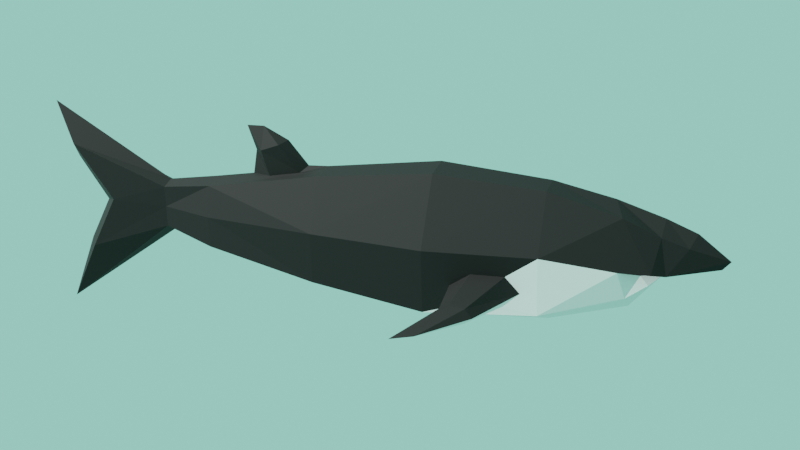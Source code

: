 # Source: shark.blend  (saved by Blender 2.81.16; exported with 4.5.12 LTS)
import bpy
from mathutils import Matrix  # noqa: F401  (used for matrix-valued properties, if any)

bpy.ops.wm.read_factory_settings(use_empty=True)
scene = bpy.context.scene
scene.name = 'Scene'

# ---- collections
col_collection = bpy.data.collections.new('Collection'); scene.collection.children.link(col_collection)

# ---- materials (node trees are filled in below, after node groups)
mat_top = bpy.data.materials.new('Top')
mat_top.use_transparent_shadow = False
mat_bottom = bpy.data.materials.new('Bottom')
mat_bottom.use_transparent_shadow = False

# ---- material node trees
mat_top.use_nodes = True; mat_top.node_tree.nodes.clear()
_N = mat_top.node_tree.nodes; _L = mat_top.node_tree.links
n0 = _N.new('ShaderNodeOutputMaterial'); n0.name = 'Material Output'; n0.location = (300, 300)
n1 = _N.new('ShaderNodeBsdfPrincipled'); n1.name = 'Principled BSDF'; n1.location = (10, 300)
n1.distribution = 'GGX'
n1.subsurface_method = 'BURLEY'
n1.inputs[0].default_value = (0.0, 0.0, 0.0, 1.0)
n1.inputs[2].default_value = 0.7364
n1.inputs[3].default_value = 1.45
n1.inputs[13].default_value = 0.4182
n1.inputs[27].default_value = (0.0, 0.0, 0.0, 1.0)
n1.inputs[28].default_value = 1.0
_L.new(n1.outputs[0], n0.inputs[0])
n0.is_active_output = True
mat_bottom.use_nodes = True; mat_bottom.node_tree.nodes.clear()
_N = mat_bottom.node_tree.nodes; _L = mat_bottom.node_tree.links
n0 = _N.new('ShaderNodeOutputMaterial'); n0.name = 'Material Output'; n0.location = (300, 300)
n1 = _N.new('ShaderNodeBsdfPrincipled'); n1.name = 'Principled BSDF'; n1.location = (10, 300)
n1.distribution = 'GGX'
n1.subsurface_method = 'BURLEY'
n1.inputs[2].default_value = 0.7818
n1.inputs[3].default_value = 1.45
n1.inputs[13].default_value = 0.2955
n1.inputs[27].default_value = (0.0, 0.0, 0.0, 1.0)
n1.inputs[28].default_value = 1.0
_L.new(n1.outputs[0], n0.inputs[0])
n0.is_active_output = True

# ---- world
world_world = bpy.data.worlds.new('World'); scene.world = world_world
world_world.use_nodes = True; world_world.node_tree.nodes.clear()
_N = world_world.node_tree.nodes; _L = world_world.node_tree.links
n0 = _N.new('ShaderNodeOutputWorld'); n0.name = 'World Output'; n0.location = (300, 300)
n1 = _N.new('ShaderNodeBackground'); n1.name = 'Background'; n1.location = (10, 300)
n1.inputs[0].default_value = (0.3859, 1.0, 0.8117, 1.0)
n1.inputs[1].default_value = 0.8
_L.new(n1.outputs[0], n0.inputs[0])
n0.is_active_output = True
world_world.color = (0.05088, 0.05088, 0.05088)
world_world.use_sun_shadow = False
world_world.sun_shadow_jitter_overblur = 0.0

# ---- cameras
cam_camera = bpy.data.cameras.new('Camera')
cam_camera.clip_end = 100.0
cam_camera.ortho_scale = 7.314

# ---- lights
light_light = bpy.data.lights.new('Light', 'SUN')
light_light.transmission_factor = 0.0
light_light.use_shadow = False
light_light.angle = 0.9586
light_light.energy = 5.3
light_light.shadow_soft_size = 0.1
light_light.shadow_cascade_max_distance = 1000.0

# ---- meshes
me_plane = bpy.data.meshes.new('Plane')
me_plane.from_pydata([(-3.56, 0.5509, 1.436), (-3.56, 1.087, -1.335), (2.046, 0.5329, 1.328), (2.046, 1.05, -1.206), (5.109, 0.6283, -0.7369), (5.2, 0.4328, 0.7966), (6.529, 0.3422, -0.3937), (6.576, 0.3422, 0.6414), (-3.56, 1.191, 0.04131), (8.095, 0.4447, 0.1962), (-0.8842, 1.42, 0.001422), (2.046, 1.15, 0.03845), (5.154, 0.6283, 0.0247), (6.553, 0.3422, 0.1204), (9.237, 0.4447, 1.609), (8.803, 0.4447, -1.138), (-0.8842, 1.296, -1.511), (-0.8842, 0.6528, 1.649), (5.2, 0.2057, 0.8916), (2.046, 0.2684, 1.401), (2.758, 0.1658, 1.286), (3.555, 0.2384, 1.158), (3.284, 0.2542, 1.951), (4.255, 0.007288, 2.36), (3.769, 0.2597, 1.785), (-5.271, 0.5061, 0.9652), (-5.418, 0.5856, -0.8489), (-5.271, 0.872, -0.1842), (-1.541, 1.3, -0.7767), (-2.032, 1.282, -0.461), (-2.826, 1.214, -0.4529), (-3.169, 1.159, -0.8311), (-2.787, 1.17, -1.172), (-1.902, 1.241, -1.189), (-1.607, 2.205, -1.032), (-1.863, 2.305, -0.8733), (-2.469, 2.498, -1.063), (-2.27, 2.417, -1.223), (-1.803, 2.255, -1.24), (-0.9006, 3.486, -1.391), (-2.285, 2.449, -0.878), (-1.445, 3.363, -1.302), (-6.118, 0.369, 0.5703), (-5.886, 0.3764, -0.5586), (-5.978, 0.7162, -0.2166), (-5.712, 0.3988, -0.3343), (-6.722, 0.2847, 0.3532), (-6.28, 0.5185, -0.2661), (-6.154, 0.003599, -0.3844), (-3.56, -0.5511, 1.436), (-3.56, -1.087, -1.335), (2.046, -0.533, 1.328), (2.046, -1.051, -1.206), (5.109, -0.6285, -0.7369), (5.2, -0.4329, 0.7966), (6.529, -0.3423, -0.3937), (6.576, -0.3423, 0.6414), (-3.56, -1.191, 0.04131), (8.095, -0.4449, 0.1962), (-0.8842, -1.42, 0.001421), (2.046, -1.151, 0.03845), (5.154, -0.6285, 0.0247), (6.553, -0.3423, 0.1204), (9.237, -0.4449, 1.609), (8.803, -0.4449, -1.138), (-0.8842, -1.296, -1.511), (-0.8842, -0.653, 1.649), (5.2, -0.2059, 0.8916), (2.046, -0.2685, 1.401), (2.758, -0.166, 1.286), (3.555, -0.2386, 1.158), (3.284, -0.2544, 1.951), (3.769, -0.2599, 1.785), (-5.271, -0.5063, 0.9652), (-5.418, -0.5858, -0.8489), (-5.271, -0.8721, -0.1842), (-1.541, -1.301, -0.7767), (-2.032, -1.282, -0.461), (-2.826, -1.215, -0.4529), (-3.169, -1.159, -0.8311), (-2.787, -1.17, -1.172), (-1.902, -1.241, -1.189), (-1.607, -2.205, -1.032), (-1.863, -2.306, -0.8733), (-2.469, -2.498, -1.063), (-2.27, -2.417, -1.223), (-1.803, -2.256, -1.24), (-0.9006, -3.486, -1.391), (-2.285, -2.45, -0.878), (-1.445, -3.363, -1.302), (-6.118, -0.3692, 0.5703), (-5.886, -0.3765, -0.5586), (-5.978, -0.7163, -0.2166), (-5.712, -0.399, -0.3343), (2.046, -8.711e-05, 1.476), (5.2, -8.709e-05, 0.9777), (6.576, -8.708e-05, 0.789), (6.529, -8.702e-05, -0.5612), (5.109, -8.7e-05, -0.9379), (2.046, -8.697e-05, -1.601), (9.871, -8.692e-05, -2.813), (10.02, -8.716e-05, 2.665), (2.581, -8.711e-05, 1.453), (4.118, -8.71e-05, 1.144), (3.793, -8.715e-05, 2.364), (3.12, -8.713e-05, 2.049), (4.022, -8.712e-05, 1.749), (-0.8842, -8.695e-05, -1.955), (-0.8842, -8.713e-05, 1.83), (-3.56, -8.697e-05, -1.744), (8.561, -8.705e-05, 0.07715), (9.392, -8.709e-05, 1.172), (9.156, -8.7e-05, -1.031), (-5.416, -8.699e-05, -1.203), (-3.56, -8.711e-05, 1.589), (-6.154, -8.709e-05, 0.9249), (-5.867, -8.701e-05, -0.6963), (-6.722, -0.2849, 0.3532), (-6.28, -0.5187, -0.2661), (-6.872, -8.707e-05, 0.6404), (-7.606, -8.705e-05, 0.07848), (-5.041, -8.71e-05, 1.273), (-5.712, -8.703e-05, -0.3343), (-5.271, -8.704e-05, -0.1842), (-7.418, -8.704e-05, -0.127), (-5.978, -8.703e-05, -0.2573), (-6.256, -8.703e-05, -0.289)], [], [(11, 2, 5, 12), (12, 13, 6, 4), (107, 109, 1, 16), (95, 18, 21, 103), (96, 7, 5, 18, 95), (98, 4, 6, 97), (7, 14, 9, 13), (11, 10, 17, 2), (96, 101, 14, 7), (99, 3, 4, 98), (13, 9, 15, 6), (6, 15, 100, 97), (16, 1, 8, 30, 31, 32, 33), (10, 8, 0, 17), (5, 7, 13, 12), (3, 11, 12, 4), (3, 16, 10, 11), (99, 107, 16, 3), (18, 5, 2, 19, 20, 21), (20, 19, 94, 102), (24, 22, 104, 23), (20, 22, 24, 21), (102, 105, 22, 20), (21, 24, 106, 103), (105, 104, 22), (24, 23, 106), (26, 1, 109, 113), (1, 26, 27, 8), (8, 27, 25, 0), (114, 0, 25, 121), (9, 14, 111, 110), (15, 9, 110, 112), (0, 114, 108, 17), (14, 101, 111), (15, 112, 100), (2, 17, 108, 94), (33, 32, 37, 38), (28, 29, 30, 8, 10, 16, 33), (38, 39, 34), (31, 30, 40, 36), (29, 28, 34, 35), (28, 33, 38, 34), (32, 31, 36, 37), (30, 29, 35, 40), (34, 39, 35), (39, 38, 37, 41), (35, 39, 41, 40), (40, 41, 36), (41, 37, 36), (25, 27, 44, 42), (121, 25, 42, 115), (26, 113, 116, 43), (45, 27, 26, 43), (42, 44, 47, 46), (115, 42, 46, 119), (48, 43, 116), (122, 123, 27, 45), (45, 43, 48), (120, 46, 47, 124), (120, 119, 46), (126, 47, 44, 125), (124, 47, 126), (44, 27, 123, 125), (45, 48, 122), (60, 61, 54, 51), (61, 53, 55, 62), (107, 65, 50, 109), (95, 103, 70, 67), (96, 95, 67, 54, 56), (98, 97, 55, 53), (56, 62, 58, 63), (60, 51, 66, 59), (96, 56, 63, 101), (99, 98, 53, 52), (62, 55, 64, 58), (55, 97, 100, 64), (65, 81, 80, 79, 78, 57, 50), (59, 66, 49, 57), (54, 61, 62, 56), (52, 53, 61, 60), (52, 60, 59, 65), (99, 52, 65, 107), (67, 70, 69, 68, 51, 54), (69, 102, 94, 68), (72, 23, 104, 71), (69, 70, 72, 71), (102, 69, 71, 105), (70, 103, 106, 72), (105, 71, 104), (72, 106, 23), (74, 113, 109, 50), (50, 57, 75, 74), (57, 49, 73, 75), (114, 121, 73, 49), (58, 110, 111, 63), (64, 112, 110, 58), (49, 66, 108, 114), (63, 111, 101), (64, 100, 112), (51, 94, 108, 66), (81, 86, 85, 80), (76, 81, 65, 59, 57, 78, 77), (86, 82, 87), (79, 84, 88, 78), (77, 83, 82, 76), (76, 82, 86, 81), (80, 85, 84, 79), (78, 88, 83, 77), (82, 83, 87), (87, 89, 85, 86), (83, 88, 89, 87), (88, 84, 89), (89, 84, 85), (73, 90, 92, 75), (121, 115, 90, 73), (74, 91, 116, 113), (93, 91, 74, 75), (90, 117, 118, 92), (115, 119, 117, 90), (48, 116, 91), (122, 93, 75, 123), (93, 48, 91), (120, 124, 118, 117), (120, 117, 119), (126, 125, 92, 118), (124, 126, 118), (92, 125, 123, 75), (93, 122, 48)])
me_plane.polygons.foreach_set('material_index', [0, 0, 1, 0, 0, 1, 0, 0, 0, 1, 0, 0, 1, 0, 0, 0, 0, 1, 0, 0, 0, 0, 0, 0, 0, 0, 1, 1, 0, 0, 0, 0, 0, 0, 0, 0, 1, 0, 1, 0, 0, 1, 1, 0, 0, 1, 0, 0, 1, 0, 0, 1, 1, 0, 0, 1, 0, 1, 0, 0, 0, 0, 0, 0, 0, 0, 1, 0, 0, 1, 0, 0, 0, 1, 0, 0, 1, 0, 0, 0, 0, 1, 0, 0, 0, 0, 0, 0, 0, 0, 1, 1, 0, 0, 0, 0, 0, 0, 0, 0, 1, 0, 1, 0, 0, 1, 1, 0, 0, 1, 0, 0, 1, 0, 0, 1, 1, 0, 0, 1, 0, 1, 0, 0, 0, 0, 0, 0])
_uv = me_plane.uv_layers.new(name='UVMap')
_uv.uv.foreach_set('vector', [0.0, 0.4966, 0.0, 1.0, 1.0, 1.0, 1.0, 0.4966, 1.0, 0.4966, 1.0, 0.4966, 1.0, 0.0, 1.0, 0.0, 0.0, 0.0, 0.0, 0.0, 0.0, 0.0, 0.0, 0.0, 1.0, 1.0, 1.0, 1.0, 0.4783, 1.0, 0.4842, 1.0, 1.0, 1.0, 1.0, 1.0, 1.0, 1.0, 1.0, 1.0, 1.0, 1.0, 1.0, 0.0, 1.0, 0.0, 1.0, 0.0, 1.0, 0.0, 1.0, 1.0, 1.0, 1.0, 1.0, 0.4966, 1.0, 0.4966, 0.0, 0.4966, 0.0, 0.4966, 0.0, 1.0, 0.0, 1.0, 1.0, 1.0, 1.0, 1.0, 1.0, 1.0, 1.0, 1.0, 0.0, 0.0, 0.0, 0.0, 1.0, 0.0, 1.0, 0.0, 1.0, 0.4966, 1.0, 0.4966, 1.0, 0.0, 1.0, 0.0, 1.0, 0.0, 1.0, 0.0, 1.0, 0.0, 1.0, 0.0, 0.0, 0.0, 0.0, 0.0, 0.0, 0.4966, 0.0, 0.3174, 0.0, 0.1925, 0.0, 0.09882, 0.0, 0.1056, 0.0, 0.4966, 0.0, 0.4966, 0.0, 1.0, 0.0, 1.0, 1.0, 1.0, 1.0, 1.0, 1.0, 0.4966, 1.0, 0.4966, 0.0, 0.0, 0.0, 0.4966, 1.0, 0.4966, 1.0, 0.0, 0.0, 0.0, 0.0, 0.0, 0.0, 0.4966, 0.0, 0.4966, 0.0, 0.0, 0.0, 0.0, 0.0, 0.0, 0.0, 0.0, 1.0, 1.0, 1.0, 1.0, 0.0, 1.0, 0.0, 1.0, 0.2256, 1.0, 0.4783, 1.0, 0.2256, 1.0, 0.0, 1.0, 0.0, 1.0, 0.2325, 1.0, 0.4783, 1.0, 0.2256, 1.0, 0.2325, 1.0, 0.4842, 1.0, 0.2256, 1.0, 0.2256, 1.0, 0.4783, 1.0, 0.4783, 1.0, 0.2325, 1.0, 0.2325, 1.0, 0.2256, 1.0, 0.2256, 1.0, 0.4783, 1.0, 0.4783, 1.0, 0.4842, 1.0, 0.4842, 1.0, 0.2325, 1.0, 0.2325, 1.0, 0.2256, 1.0, 0.4783, 1.0, 0.4842, 1.0, 0.4842, 1.0, 0.0, 0.0, 0.0, 0.0, 0.0, 0.0, 0.0, 0.0, 0.0, 0.0, 0.0, 0.0, 0.0, 0.4966, 0.0, 0.4966, 0.0, 0.4966, 0.0, 0.4966, 0.0, 1.0, 0.0, 1.0, 0.0, 0.002523, 0.0, 1.0, 0.0, 1.0, 0.0, 0.01128, 1.0, 0.4966, 1.0, 1.0, 1.0, 0.8925, 1.0, 0.4966, 1.0, 0.0, 1.0, 0.4966, 1.0, 0.4966, 1.0, 0.1082, 0.0, 1.0, 0.0, 0.002523, 0.0, 0.01401, 0.0, 1.0, 1.0, 1.0, 1.0, 1.0, 1.0, 0.8925, 1.0, 0.0, 1.0, 0.1082, 1.0, 0.0, 0.0, 1.0, 0.0, 1.0, 0.0, 0.01401, 0.0, 0.0, 0.0, 0.1056, 0.0, 0.09882, 0.0, 0.09882, 0.0, 0.1056, 0.0, 0.2321, 0.0, 0.3235, 0.0, 0.3174, 0.0, 0.4966, 0.0, 0.4966, 0.0, 0.0, 0.0, 0.1056, 0.0, 0.1056, 0.0, 0.2216, 0.0, 0.2321, 0.0, 0.1925, 0.0, 0.3174, 0.0, 0.3161, 0.0, 0.1925, 0.0, 0.3235, 0.0, 0.2321, 0.0, 0.2321, 0.0, 0.3235, 0.0, 0.2321, 0.0, 0.1056, 0.0, 0.1056, 0.0, 0.2321, 0.0, 0.09882, 0.0, 0.1925, 0.0, 0.1925, 0.0, 0.09882, 0.0, 0.3174, 0.0, 0.3235, 0.0, 0.3235, 0.0, 0.3174, 0.0, 0.2321, 0.0, 0.2216, 0.0, 0.3235, 0.0, 0.2216, 0.0, 0.1056, 0.0, 0.09882, 0.0, 0.2013, 0.0, 0.3235, 0.0, 0.2216, 0.0, 0.2013, 0.0, 0.3174, 0.0, 0.3161, 0.0, 0.2013, 0.0, 0.1925, 0.0, 0.2013, 0.0, 0.09882, 0.0, 0.1925, 0.0, 1.0, 0.0, 0.4966, 0.0, 0.4966, 0.0, 1.0, 0.0, 0.01128, 0.0, 1.0, 0.0, 1.0, 0.0, 0.0, 0.0, 0.0, 0.0, 0.0, 0.0, 0.0, 0.0, 0.0, 0.0, 0.3206, 0.0, 0.4966, 0.0, 0.0, 0.0, 0.0, 0.0, 1.0, 0.0, 0.4966, 0.0, 0.4966, 0.0, 1.0, 0.0, 0.0, 0.0, 1.0, 0.0, 1.0, 0.0, 0.0, 0.0, 0.3206, 0.0, 0.0, 0.0, 0.0, 0.0, 0.3206, 0.0, 0.4966, 0.0, 0.4966, 0.0, 0.3206, 0.0, 0.3206, 0.0, 0.0, 0.0, 0.3206, 0.0, 1.0, 0.0, 1.0, 0.0, 0.4966, 0.0, 0.4966, 0.0, 1.0, 0.0, 0.0, 0.0, 1.0, 0.0, 0.4966, 0.0, 0.4966, 0.0, 0.4966, 0.0, 0.4966, 0.0, 0.4966, 0.0, 0.4966, 0.0, 0.4966, 0.0, 0.4966, 0.0, 0.4966, 0.0, 0.4966, 0.0, 0.4966, 0.0, 0.3206, 0.0, 0.3206, 0.0, 0.3206, 0.0, 0.4966, 1.0, 0.4966, 1.0, 1.0, 0.0, 1.0, 1.0, 0.4966, 1.0, 0.0, 1.0, 0.0, 1.0, 0.4966, 0.0, 0.0, 0.0, 0.0, 0.0, 0.0, 0.0, 0.0, 1.0, 1.0, 0.4842, 1.0, 0.4783, 1.0, 1.0, 1.0, 1.0, 1.0, 1.0, 1.0, 1.0, 1.0, 1.0, 1.0, 1.0, 1.0, 1.0, 0.0, 1.0, 0.0, 1.0, 0.0, 1.0, 0.0, 1.0, 1.0, 1.0, 0.4966, 1.0, 0.4966, 1.0, 1.0, 0.0, 0.4966, 0.0, 1.0, 0.0, 1.0, 0.0, 0.4966, 1.0, 1.0, 1.0, 1.0, 1.0, 1.0, 1.0, 1.0, 0.0, 0.0, 1.0, 0.0, 1.0, 0.0, 0.0, 0.0, 1.0, 0.4966, 1.0, 0.0, 1.0, 0.0, 1.0, 0.4966, 1.0, 0.0, 1.0, 0.0, 1.0, 0.0, 1.0, 0.0, 0.0, 0.0, 0.0, 0.1056, 0.0, 0.09882, 0.0, 0.1925, 0.0, 0.3174, 0.0, 0.4966, 0.0, 0.0, 0.0, 0.4966, 0.0, 1.0, 0.0, 1.0, 0.0, 0.4966, 1.0, 1.0, 1.0, 0.4966, 1.0, 0.4966, 1.0, 1.0, 0.0, 0.0, 1.0, 0.0, 1.0, 0.4966, 0.0, 0.4966, 0.0, 0.0, 0.0, 0.4966, 0.0, 0.4966, 0.0, 0.0, 0.0, 0.0, 0.0, 0.0, 0.0, 0.0, 0.0, 0.0, 1.0, 1.0, 0.4783, 1.0, 0.2256, 1.0, 0.0, 1.0, 0.0, 1.0, 1.0, 1.0, 0.2256, 1.0, 0.2325, 1.0, 0.0, 1.0, 0.0, 1.0, 0.4783, 1.0, 0.4842, 1.0, 0.2325, 1.0, 0.2256, 1.0, 0.2256, 1.0, 0.4783, 1.0, 0.4783, 1.0, 0.2256, 1.0, 0.2325, 1.0, 0.2256, 1.0, 0.2256, 1.0, 0.2325, 1.0, 0.4783, 1.0, 0.4842, 1.0, 0.4842, 1.0, 0.4783, 1.0, 0.2325, 1.0, 0.2256, 1.0, 0.2325, 1.0, 0.4783, 1.0, 0.4842, 1.0, 0.4842, 1.0, 0.0, 0.0, 0.0, 0.0, 0.0, 0.0, 0.0, 0.0, 0.0, 0.0, 0.0, 0.4966, 0.0, 0.4966, 0.0, 0.0, 0.0, 0.4966, 0.0, 1.0, 0.0, 1.0, 0.0, 0.4966, 0.0, 0.002523, 0.0, 0.01128, 0.0, 1.0, 0.0, 1.0, 1.0, 0.4966, 1.0, 0.4966, 1.0, 0.8925, 1.0, 1.0, 1.0, 0.0, 1.0, 0.1082, 1.0, 0.4966, 1.0, 0.4966, 0.0, 1.0, 0.0, 1.0, 0.0, 0.01401, 0.0, 0.002523, 1.0, 1.0, 1.0, 0.8925, 1.0, 1.0, 1.0, 0.0, 1.0, 0.0, 1.0, 0.1082, 0.0, 1.0, 0.0, 0.0, 0.0, 0.01401, 0.0, 1.0, 0.0, 0.1056, 0.0, 0.1056, 0.0, 0.09882, 0.0, 0.09882, 0.0, 0.2321, 0.0, 0.1056, 0.0, 0.0, 0.0, 0.4966, 0.0, 0.4966, 0.0, 0.3174, 0.0, 0.3235, 0.0, 0.1056, 0.0, 0.2321, 0.0, 0.2216, 0.0, 0.1925, 0.0, 0.1925, 0.0, 0.3174, 0.0, 0.3174, 0.0, 0.3235, 0.0, 0.3235, 0.0, 0.2321, 0.0, 0.2321, 0.0, 0.2321, 0.0, 0.2321, 0.0, 0.1056, 0.0, 0.1056, 0.0, 0.09882, 0.0, 0.09882, 0.0, 0.1925, 0.0, 0.1925, 0.0, 0.3174, 0.0, 0.3174, 0.0, 0.3235, 0.0, 0.3235, 0.0, 0.2321, 0.0, 0.3235, 0.0, 0.2216, 0.0, 0.2216, 0.0, 0.2013, 0.0, 0.09882, 0.0, 0.1056, 0.0, 0.3235, 0.0, 0.3161, 0.0, 0.2013, 0.0, 0.2216, 0.0, 0.3161, 0.0, 0.1925, 0.0, 0.2013, 0.0, 0.2013, 0.0, 0.1925, 0.0, 0.09882, 0.0, 1.0, 0.0, 1.0, 0.0, 0.4966, 0.0, 0.4966, 0.0, 0.01128, 0.0, 0.0, 0.0, 1.0, 0.0, 1.0, 0.0, 0.0, 0.0, 0.0, 0.0, 0.0, 0.0, 0.0, 0.0, 0.3206, 0.0, 0.0, 0.0, 0.0, 0.0, 0.4966, 0.0, 1.0, 0.0, 1.0, 0.0, 0.4966, 0.0, 0.4966, 0.0, 0.0, 0.0, 0.0, 0.0, 1.0, 0.0, 1.0, 0.0, 0.3206, 0.0, 0.0, 0.0, 0.0, 0.0, 0.3206, 0.0, 0.3206, 0.0, 0.4966, 0.0, 0.4966, 0.0, 0.3206, 0.0, 0.3206, 0.0, 0.0, 0.0, 1.0, 0.0, 0.4966, 0.0, 0.4966, 0.0, 1.0, 0.0, 1.0, 0.0, 1.0, 0.0, 0.0, 0.0, 0.4966, 0.0, 0.4966, 0.0, 0.4966, 0.0, 0.4966, 0.0, 0.4966, 0.0, 0.4966, 0.0, 0.4966, 0.0, 0.4966, 0.0, 0.4966, 0.0, 0.4966, 0.0, 0.4966, 0.0, 0.3206, 0.0, 0.3206, 0.0, 0.3206])
me_plane.materials.append(mat_top)
me_plane.materials.append(mat_bottom)
me_plane.use_remesh_fix_poles = True
me_plane.use_remesh_preserve_attributes = False
me_plane.use_mirror_vertex_groups = False
me_plane.update()

# ---- objects
ob_light = bpy.data.objects.new('Light', light_light)
ob_camera = bpy.data.objects.new('Camera', cam_camera)
ob_shark = bpy.data.objects.new('Shark', me_plane)

# ---- transforms, parenting, visibility, modifiers, constraints
ob_light.location = (3.696, 7.749, 8.384)
ob_light.rotation_euler = (0.767, 0.1733, 1.975)
ob_light.lock_rotations_4d = False
ob_light.empty_display_type = 'ARROWS'
ob_light.color = (0.0, 0.0, 0.0, 0.0)
ob_light.lineart.crease_threshold = 0.0
ob_camera.location = (-9.206, 24.27, 7.241)
ob_camera.rotation_euler = (1.305, -1.19e-06, -2.773)
ob_camera.lock_rotations_4d = False
ob_camera.empty_display_type = 'ARROWS'
ob_camera.color = (0.0, 0.0, 0.0, 0.0)
ob_camera.display_type = 'WIRE'
ob_camera.lineart.crease_threshold = 0.0
ob_shark.location = (0.0, 0.0, 0.0)
ob_shark.lineart.crease_threshold = 0.0

# ---- collection membership
col_collection.objects.link(ob_light)
col_collection.objects.link(ob_camera)
col_collection.objects.link(ob_shark)

# ---- scene / render settings (as saved in the file)
scene.camera = ob_camera
scene.frame_start = 1; scene.frame_end = 250; scene.frame_set(1)
scene.render.engine = 'BLENDER_EEVEE_NEXT'
scene.cycles.use_denoising = False
scene.cycles.samples = 128
scene.cycles.sampling_pattern = 'TABULATED_SOBOL'
scene.cycles.use_adaptive_sampling = False
scene.cycles.use_light_tree = False
scene.view_settings.view_transform = 'Filmic'
bpy.context.view_layer.update()
